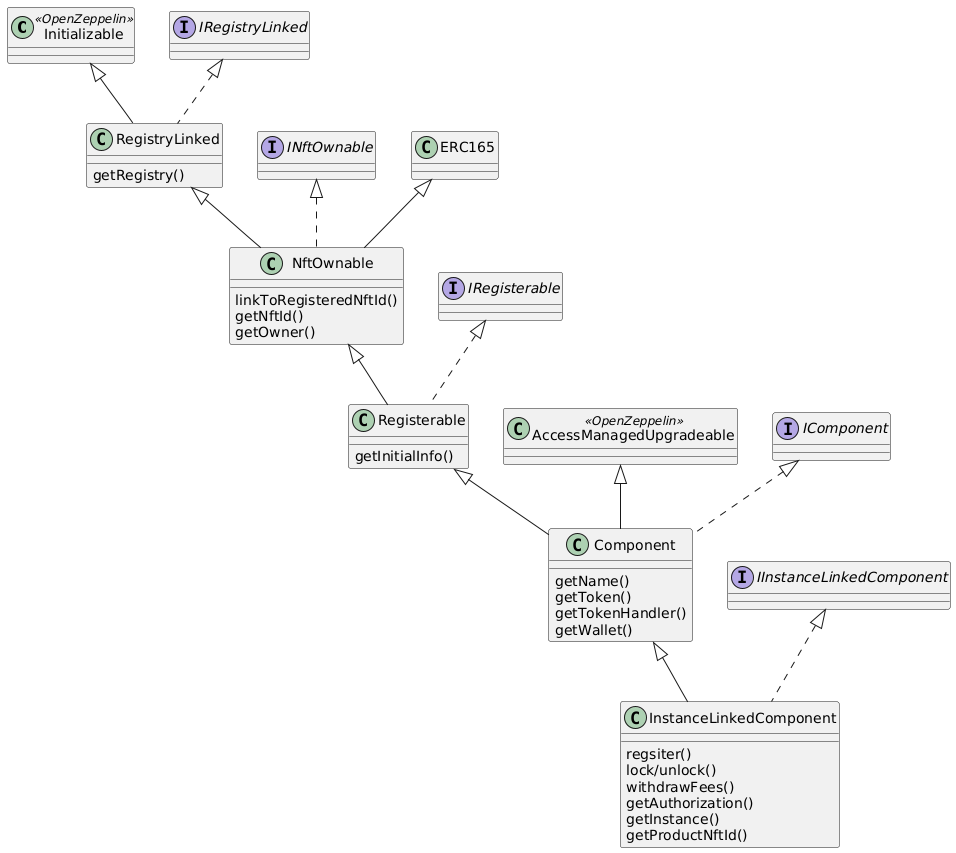

The diagram above was rendered by PlantUML. Its source (embedded in the PNG):
@startuml
class Initializable <<OpenZeppelin>>
class AccessManagedUpgradeable <<OpenZeppelin>>

class RegistryLinked implements IRegistryLinked
class RegistryLinked extends Initializable
RegistryLinked : getRegistry()

class NftOwnable implements INftOwnable
class NftOwnable extends RegistryLinked
class NftOwnable extends ERC165
NftOwnable : linkToRegisteredNftId()
NftOwnable : getNftId()
NftOwnable : getOwner()

class Registerable implements IRegisterable
class Registerable extends NftOwnable
Registerable : getInitialInfo()

class Component implements IComponent
class Component extends Registerable
class Component extends AccessManagedUpgradeable
Component : getName()
Component : getToken()
Component : getTokenHandler()
Component : getWallet()

class InstanceLinkedComponent implements IInstanceLinkedComponent
class InstanceLinkedComponent extends Component
InstanceLinkedComponent : regsiter()
InstanceLinkedComponent : lock/unlock()
InstanceLinkedComponent : withdrawFees()
InstanceLinkedComponent : getAuthorization()
InstanceLinkedComponent : getInstance()
InstanceLinkedComponent : getProductNftId()
@enduml